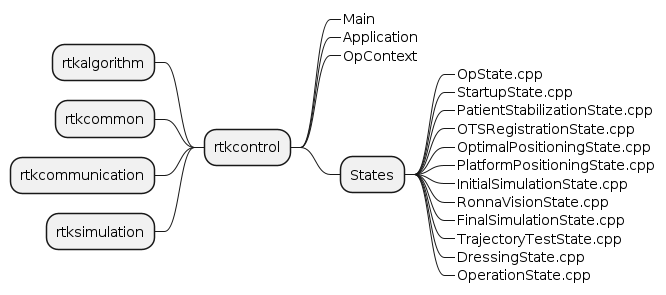

The diagram above was rendered by PlantUML. Its source (embedded in the PNG):
@startmindmap rtkcontrol

+ rtkcontrol

++_ Main
++_ Application
++_ OpContext

++ States
+++_ OpState.cpp
+++_ StartupState.cpp
+++_ PatientStabilizationState.cpp
+++_ OTSRegistrationState.cpp
+++_ OptimalPositioningState.cpp
+++_ PlatformPositioningState.cpp
+++_ InitialSimulationState.cpp
+++_ RonnaVisionState.cpp
+++_ FinalSimulationState.cpp
+++_ TrajectoryTestState.cpp
+++_ DressingState.cpp
+++_ OperationState.cpp

-- rtkalgorithm
-- rtkcommon
-- rtkcommunication
-- rtksimulation

@endmindmap